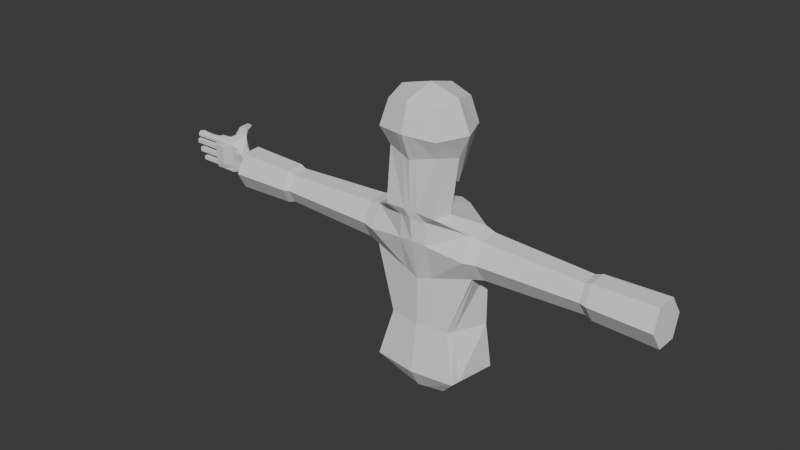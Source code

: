 # Source: KidAttemptFive.blend  (saved by Blender 4.5.90; exported with 4.5.12 LTS)
import bpy
from mathutils import Matrix  # noqa: F401  (used for matrix-valued properties, if any)

bpy.ops.wm.read_factory_settings(use_empty=True)
scene = bpy.context.scene
scene.name = 'Scene'

# ---- collections
col_collection = bpy.data.collections.new('Collection'); scene.collection.children.link(col_collection)

# ---- world
world_world = bpy.data.worlds.new('World'); scene.world = world_world
world_world.use_nodes = True; world_world.node_tree.nodes.clear()
_N = world_world.node_tree.nodes; _L = world_world.node_tree.links
n0 = _N.new('ShaderNodeOutputWorld'); n0.name = 'World Output'; n0.location = (200, 100)
n1 = _N.new('ShaderNodeBackground'); n1.name = 'Background'; n1.location = (-200, 100)
n1.inputs[0].default_value = (0.05088, 0.05088, 0.05088, 1.0)
_L.new(n1.outputs[0], n0.inputs[0])
n0.is_active_output = True
world_world.color = (0.05088, 0.05088, 0.05088)
world_world.sun_shadow_jitter_overblur = 0.0

# ---- meshes
me_cube_002 = bpy.data.meshes.new('Cube.002')
me_cube_002.from_pydata([(1.0, -0.8962, -0.7357), (1.0, -1.0, 1.0), (0.4985, 1.102, -2.443), (1.0, 1.0, 1.0), (0.0, 1.236, -2.539), (0.0, 1.217, 1.214), (1.225, 1.216, -0.002528), (1.225, 0.1168, -0.9892), (1.225, 0.001685, 1.216), (1.225, -1.225, -9.537e-07), (0.0, -1.108, -0.9892), (0.0, -1.223, 1.216), (0.0, 0.03776, 1.543), (0.0, 0.5881, -2.161), (0.0, -1.524, 0.06608), (1.732, 2.98e-08, -9.537e-07), (0.0, 1.543, -0.05664), (1.225, 1.216, -0.002528), (0.0, -1.053, -3.228), (2.039, -0.3053, -3.539), (2.07, 0.6512, -3.494), (0.0, 1.991, -3.51), (0.0, -1.051, -2.925), (1.057, -1.05, -2.969), (0.0, 0.7575, -3.116), (1.208, -0.2704, -3.005), (0.0, -0.9557, -4.151), (2.086, -0.7437, -4.436), (2.148, 1.16, -4.346), (0.0, 1.997, -4.131), (0.0, -0.6033, -5.84), (2.164, -0.2315, -5.284), (2.195, 0.7202, -5.238), (0.0, 2.013, -5.821), (0.0, -0.9564, -9.75), (1.76, -0.7213, -9.75), (2.111, 1.241, -9.719), (0.0, 2.05, -9.731), (0.0, -0.4813, -10.59), (1.023, -0.252, -10.59), (1.227, 0.8881, -10.57), (0.0, 1.282, -10.58), (0.0, -0.6352, -7.791), (1.279, -0.4388, -7.791), (2.018, 0.9868, -7.769), (0.0, 1.525, -7.777), (2.039, -0.3053, -3.539), (2.07, 0.6512, -3.494), (2.086, -0.7437, -4.436), (2.148, 1.16, -4.346), (2.164, -0.2315, -5.284), (2.195, 0.7202, -5.238), (2.523, -0.2242, -3.65), (2.552, 0.5819, -3.611), (2.568, -0.5971, -4.43), (2.625, 1.015, -4.351), (2.64, -0.1638, -5.17), (2.669, 0.6423, -5.131), (6.595, -0.1388, -3.796), (6.618, 0.5084, -3.765), (6.63, -0.4381, -4.422), (6.676, 0.8562, -4.359), (6.689, -0.0903, -5.016), (6.712, 0.5569, -4.985), (6.865, -0.1889, -3.711), (6.891, 0.5515, -3.675), (6.905, -0.5314, -4.427), (6.958, 0.9495, -4.355), (6.972, -0.1334, -5.107), (6.999, 0.607, -5.071), (9.352, -0.2242, -3.65), (9.38, 0.5819, -3.611), (9.396, -0.5971, -4.43), (9.453, 1.015, -4.351), (9.469, -0.1638, -5.17), (9.497, 0.6423, -5.131), (0.0, -0.493, -10.59), (1.023, -0.252, -10.59), (1.227, 0.8881, -10.57), (0.0, 1.282, -10.58), (0.0, -0.493, -10.59), (1.023, -0.252, -10.59), (1.227, 0.8881, -10.57), (0.0, 1.282, -10.58), (0.0, -0.493, -10.59), (1.023, -0.252, -10.59), (1.227, 0.8881, -10.57), (0.0, 1.282, -10.58), (0.2701, 1.159, 1.156), (0.2701, -1.051, -0.9207), (0.1347, 1.2, -2.513), (0.2701, -1.163, 1.158), (0.3308, 0.02801, 1.455), (0.3308, 0.4608, -1.845), (0.3308, -1.443, 0.04823), (0.3308, 1.455, -0.04202), (0.5508, -0.8513, -3.312), (0.5591, 1.763, -3.506), (0.3263, 0.4798, -3.086), (0.2856, -1.051, -2.937), (0.5636, -0.8985, -4.228), (0.5802, 1.904, -4.189), (0.5847, -0.5029, -5.69), (0.593, 1.797, -5.663), (0.4755, -0.8929, -9.75), (0.5702, 1.965, -9.727), (0.2763, -0.4126, -10.59), (0.3313, 1.236, -10.58), (0.3455, -0.5821, -7.791), (0.5452, 1.508, -7.775), (0.2763, -0.4232, -10.59), (0.3313, 1.236, -10.58), (0.2763, -0.4232, -10.59), (0.3313, 1.236, -10.58), (0.2763, -0.4232, -10.59), (0.3313, 1.236, -10.58), (1.041, -0.8181, 1.039), (1.041, -0.7122, -0.7817), (0.0, -0.9941, 1.276), (1.317, -1.002, -9.537e-07), (2.045, -0.1316, -3.531), (1.085, -0.9083, -2.976), (2.17, -0.05871, -5.276), (1.824, -0.3651, -9.744), (1.06, -0.04497, -10.59), (1.413, -0.1799, -7.787), (2.045, -0.1316, -3.531), (2.17, -0.05871, -5.276), (2.529, -0.07788, -3.643), (2.646, -0.01745, -5.163), (6.599, -0.0213, -3.791), (6.693, 0.02721, -5.011), (6.87, -0.05449, -3.704), (6.977, 0.00101, -5.1), (9.357, -0.07788, -3.643), (9.406, -0.3044, -4.416), (9.474, -0.01745, -5.163), (1.06, -0.04497, -10.59), (1.06, -0.04497, -10.59), (1.06, -0.04497, -10.59), (0.0, -0.2521, -10.59), (0.2863, -0.1692, -10.59), (0.2812, -0.9466, 1.212), (1.06, -0.04497, -10.59), (1.227, 0.8881, -10.57), (0.3313, 1.236, -10.58), (0.2863, -0.1692, -10.59)], [(6, 17)], [(95, 88, 3, 6), (119, 116, 1, 9), (142, 118, 11, 91), (88, 5, 12, 92), (99, 22, 18, 96), (90, 2, 7, 93), (89, 94, 14, 10), (94, 91, 11, 14), (117, 119, 9, 0), (2, 6, 15, 7), (6, 3, 8, 15), (90, 95, 6, 2), (121, 23, 19, 120), (98, 25, 20, 97), (93, 7, 25, 98), (117, 0, 23, 121), (89, 10, 22, 99), (28, 20, 47, 49), (96, 18, 26, 100), (97, 20, 28, 101), (122, 32, 51, 127), (109, 44, 36, 105), (108, 42, 34, 104), (100, 26, 30, 102), (101, 28, 32, 103), (125, 43, 35, 123), (124, 39, 77, 137), (104, 34, 38, 106), (105, 36, 40, 107), (123, 35, 39, 124), (122, 31, 43, 125), (102, 30, 42, 108), (103, 32, 44, 109), (49, 47, 53, 55), (51, 49, 55, 57), (27, 31, 50, 48), (32, 28, 49, 51), (120, 19, 46, 126), (19, 27, 48, 46), (52, 54, 60, 58), (129, 57, 63, 131), (48, 50, 56, 54), (126, 46, 52, 128), (127, 51, 57, 129), (46, 48, 54, 52), (60, 62, 68, 66), (61, 59, 65, 67), (57, 55, 61, 63), (55, 53, 59, 61), (54, 56, 62, 60), (128, 52, 58, 130), (69, 67, 73, 75), (64, 66, 72, 70), (130, 58, 64, 132), (131, 63, 69, 133), (58, 60, 66, 64), (63, 61, 67, 69), (135, 72, 74, 136), (134, 70, 72, 135), (67, 65, 71, 73), (66, 68, 74, 72), (132, 64, 70, 134), (133, 69, 75, 136), (111, 78, 82, 113), (106, 38, 76, 110), (107, 40, 78, 111), (112, 80, 84, 114), (137, 77, 81, 138), (110, 76, 80, 112), (141, 139, 85, 114), (113, 82, 86, 115), (138, 81, 85, 139), (83, 113, 115, 87), (140, 141, 114, 84), (77, 110, 112, 81), (81, 112, 114, 85), (41, 107, 111, 79), (39, 106, 110, 77), (79, 111, 113, 83), (33, 103, 109, 45), (31, 102, 108, 43), (37, 105, 107, 41), (35, 104, 106, 39), (29, 101, 103, 33), (27, 100, 102, 31), (43, 108, 104, 35), (45, 109, 105, 37), (21, 97, 101, 29), (19, 96, 100, 27), (0, 89, 99, 23), (13, 93, 98, 24), (24, 98, 97, 21), (4, 16, 95, 90), (9, 1, 91, 94), (0, 9, 94, 89), (4, 90, 93, 13), (23, 99, 96, 19), (3, 88, 92, 8), (116, 142, 91, 1), (16, 5, 88, 95), (8, 92, 142, 116), (87, 115, 141, 140), (82, 138, 139, 86), (139, 141, 146, 143), (78, 137, 138, 82), (68, 133, 136, 74), (65, 132, 134, 71), (71, 134, 135, 73), (73, 135, 136, 75), (62, 131, 133, 68), (59, 130, 132, 65), (53, 128, 130, 59), (50, 127, 129, 56), (47, 126, 128, 53), (56, 129, 131, 62), (20, 120, 126, 47), (32, 122, 125, 44), (36, 123, 124, 40), (40, 124, 137, 78), (44, 125, 123, 36), (31, 122, 127, 50), (7, 117, 121, 25), (25, 121, 120, 20), (7, 15, 119, 117), (92, 12, 118, 142), (15, 8, 116, 119), (145, 144, 143, 146), (86, 139, 143, 144), (115, 86, 144, 145), (141, 115, 145, 146)])
_uv = me_cube_002.uv_layers.new(name='UVMap')
_uv.uv.foreach_set('vector', [0.5, 0.4088, 0.625, 0.4088, 0.625, 0.5, 0.5, 0.5, 0.5, 0.7273, 0.625, 0.7273, 0.625, 0.75, 0.5, 0.75, 0.7162, 0.7273, 0.75, 0.7273, 0.75, 0.75, 0.7162, 0.75, 0.7162, 0.5, 0.75, 0.5, 0.75, 0.625, 0.7162, 0.625, 0.375, 0.8412, 0.375, 0.875, 0.375, 0.875, 0.375, 0.8412, 0.2838, 0.5, 0.375, 0.5, 0.375, 0.625, 0.2838, 0.625, 0.375, 0.8412, 0.5, 0.8412, 0.5, 0.875, 0.375, 0.875, 0.5, 0.8412, 0.625, 0.8412, 0.625, 0.875, 0.5, 0.875, 0.375, 0.7273, 0.5, 0.7273, 0.5, 0.75, 0.375, 0.75, 0.375, 0.5, 0.5, 0.5, 0.5, 0.625, 0.375, 0.625, 0.5, 0.5, 0.625, 0.5, 0.625, 0.625, 0.5, 0.625, 0.375, 0.4088, 0.5, 0.4088, 0.5, 0.5, 0.375, 0.5, 0.375, 0.7273, 0.375, 0.75, 0.375, 0.75, 0.375, 0.7273, 0.2838, 0.625, 0.375, 0.625, 0.375, 0.625, 0.2838, 0.625, 0.2838, 0.625, 0.375, 0.625, 0.375, 0.625, 0.2838, 0.625, 0.375, 0.7273, 0.375, 0.75, 0.375, 0.75, 0.375, 0.7273, 0.375, 0.8412, 0.375, 0.875, 0.375, 0.875, 0.375, 0.8412, 0.375, 0.625, 0.375, 0.625, 0.375, 0.625, 0.375, 0.625, 0.375, 0.8412, 0.375, 0.875, 0.375, 0.875, 0.375, 0.8412, 0.2838, 0.625, 0.375, 0.625, 0.375, 0.625, 0.2838, 0.625, 0.375, 0.7273, 0.375, 0.625, 0.375, 0.625, 0.375, 0.7273, 0.2838, 0.625, 0.375, 0.625, 0.375, 0.625, 0.2838, 0.625, 0.375, 0.8412, 0.375, 0.875, 0.375, 0.8747, 0.375, 0.841, 0.375, 0.8412, 0.375, 0.875, 0.375, 0.875, 0.375, 0.8412, 0.2838, 0.625, 0.375, 0.625, 0.375, 0.625, 0.2838, 0.625, 0.375, 0.7273, 0.375, 0.75, 0.375, 0.75, 0.375, 0.7273, 0.375, 0.739, 0.375, 0.75, 0.375, 0.75, 0.375, 0.739, 0.375, 0.841, 0.375, 0.8747, 0.375, 0.8743, 0.375, 0.8408, 0.2838, 0.625, 0.375, 0.625, 0.375, 0.625, 0.2838, 0.625, 0.375, 0.7273, 0.375, 0.75, 0.375, 0.75, 0.375, 0.7273, 0.375, 0.7273, 0.375, 0.75, 0.375, 0.75, 0.375, 0.7273, 0.375, 0.8412, 0.375, 0.875, 0.375, 0.875, 0.375, 0.8412, 0.2838, 0.625, 0.375, 0.625, 0.375, 0.625, 0.2838, 0.625, 0.375, 0.625, 0.375, 0.625, 0.375, 0.625, 0.375, 0.625, 0.375, 0.625, 0.375, 0.625, 0.375, 0.625, 0.375, 0.625, 0.375, 0.75, 0.375, 0.75, 0.375, 0.75, 0.375, 0.75, 0.375, 0.625, 0.375, 0.625, 0.375, 0.625, 0.375, 0.625, 0.375, 0.7273, 0.375, 0.75, 0.375, 0.75, 0.375, 0.7273, 0.375, 0.75, 0.375, 0.75, 0.375, 0.75, 0.375, 0.75, 0.375, 0.75, 0.375, 0.75, 0.375, 0.75, 0.375, 0.75, 0.375, 0.7273, 0.375, 0.625, 0.375, 0.625, 0.375, 0.7273, 0.375, 0.75, 0.375, 0.75, 0.375, 0.75, 0.375, 0.75, 0.375, 0.7273, 0.375, 0.75, 0.375, 0.75, 0.375, 0.7273, 0.375, 0.7273, 0.375, 0.625, 0.375, 0.625, 0.375, 0.7273, 0.375, 0.75, 0.375, 0.75, 0.375, 0.75, 0.375, 0.75, 0.375, 0.75, 0.375, 0.75, 0.375, 0.75, 0.375, 0.75, 0.375, 0.625, 0.375, 0.625, 0.375, 0.625, 0.375, 0.625, 0.375, 0.625, 0.375, 0.625, 0.375, 0.625, 0.375, 0.625, 0.375, 0.625, 0.375, 0.625, 0.375, 0.625, 0.375, 0.625, 0.375, 0.75, 0.375, 0.75, 0.375, 0.75, 0.375, 0.75, 0.375, 0.7273, 0.375, 0.75, 0.375, 0.75, 0.375, 0.7273, 0.375, 0.625, 0.375, 0.625, 0.375, 0.625, 0.375, 0.625, 0.375, 0.75, 0.375, 0.75, 0.375, 0.75, 0.375, 0.75, 0.375, 0.7273, 0.375, 0.75, 0.375, 0.75, 0.375, 0.7273, 0.375, 0.7273, 0.375, 0.625, 0.375, 0.625, 0.375, 0.7273, 0.375, 0.75, 0.375, 0.75, 0.375, 0.75, 0.375, 0.75, 0.375, 0.625, 0.375, 0.625, 0.375, 0.625, 0.375, 0.625, 0.375, 0.7273, 0.375, 0.75, 0.375, 0.75, 0.375, 0.7273, 0.375, 0.7273, 0.375, 0.75, 0.375, 0.75, 0.375, 0.7273, 0.375, 0.625, 0.375, 0.625, 0.375, 0.625, 0.375, 0.625, 0.375, 0.75, 0.375, 0.75, 0.375, 0.75, 0.375, 0.75, 0.375, 0.7273, 0.375, 0.75, 0.375, 0.75, 0.375, 0.7273, 0.375, 0.7273, 0.375, 0.625, 0.375, 0.625, 0.375, 0.7273, 0.136, 0.3125, 0.375, 0.625, 0.375, 0.625, 0.1334, 0.311, 0.375, 0.8408, 0.375, 0.8743, 0.375, 0.875, 0.375, 0.8412, 0.2838, 0.625, 0.375, 0.625, 0.375, 0.625, 0.136, 0.3125, 0.2851, 0.7528, 0.25, 0.75, 0.25, 0.75, 0.2838, 0.75, 0.125, 0.2391, 0.375, 0.75, 0.375, 0.75, 0.1866, 0.3619, 0.375, 0.8412, 0.375, 0.875, 0.375, 0.875, 0.375, 0.8412, 0.2838, 0.7273, 0.375, 0.7273, 0.375, 0.75, 0.2838, 0.75, 0.1334, 0.311, 0.375, 0.625, 0.375, 0.625, 0.2838, 0.625, 0.1866, 0.3619, 0.375, 0.75, 0.375, 0.75, 0.375, 0.7273, 0.25, 0.625, 0.1334, 0.311, 0.2838, 0.625, 0.25, 0.625, 0.25, 0.7273, 0.2838, 0.7273, 0.2838, 0.75, 0.25, 0.75, 0.375, 0.75, 0.375, 0.8412, 0.375, 0.8412, 0.375, 0.75, 0.375, 0.75, 0.2851, 0.7528, 0.2838, 0.75, 0.375, 0.75, 0.25, 0.625, 0.2838, 0.625, 0.136, 0.3125, 0.25, 0.625, 0.375, 0.75, 0.375, 0.8408, 0.375, 0.8412, 0.375, 0.75, 0.25, 0.625, 0.136, 0.3125, 0.1334, 0.311, 0.25, 0.625, 0.25, 0.625, 0.2838, 0.625, 0.2838, 0.625, 0.25, 0.625, 0.375, 0.75, 0.375, 0.8412, 0.375, 0.8412, 0.375, 0.75, 0.25, 0.625, 0.2838, 0.625, 0.2838, 0.625, 0.25, 0.625, 0.375, 0.75, 0.375, 0.841, 0.375, 0.8408, 0.375, 0.75, 0.25, 0.625, 0.2838, 0.625, 0.2838, 0.625, 0.25, 0.625, 0.375, 0.75, 0.375, 0.8412, 0.375, 0.8412, 0.375, 0.75, 0.375, 0.75, 0.375, 0.8412, 0.375, 0.841, 0.375, 0.75, 0.25, 0.625, 0.2838, 0.625, 0.2838, 0.625, 0.25, 0.625, 0.25, 0.625, 0.2838, 0.625, 0.2838, 0.625, 0.25, 0.625, 0.375, 0.75, 0.375, 0.8412, 0.375, 0.8412, 0.375, 0.75, 0.375, 0.75, 0.375, 0.8412, 0.375, 0.8412, 0.375, 0.75, 0.25, 0.625, 0.2838, 0.625, 0.2838, 0.625, 0.25, 0.625, 0.25, 0.625, 0.2838, 0.625, 0.2838, 0.625, 0.25, 0.625, 0.375, 0.375, 0.5, 0.375, 0.5, 0.4088, 0.375, 0.4088, 0.5, 0.75, 0.625, 0.75, 0.625, 0.8412, 0.5, 0.8412, 0.375, 0.75, 0.5, 0.75, 0.5, 0.8412, 0.375, 0.8412, 0.25, 0.5, 0.2838, 0.5, 0.2838, 0.625, 0.25, 0.625, 0.375, 0.75, 0.375, 0.8412, 0.375, 0.8412, 0.375, 0.75, 0.625, 0.5, 0.7162, 0.5, 0.7162, 0.625, 0.625, 0.625, 0.625, 0.7273, 0.7162, 0.7273, 0.7162, 0.75, 0.625, 0.75, 0.5, 0.375, 0.625, 0.375, 0.625, 0.4088, 0.5, 0.4088, 0.625, 0.625, 0.7162, 0.625, 0.7162, 0.7273, 0.625, 0.7273, 0.25, 0.625, 0.2838, 0.625, 0.2838, 0.7273, 0.25, 0.7273, 0.375, 0.625, 0.1866, 0.3619, 0.375, 0.7273, 0.375, 0.625, 0.375, 0.7273, 0.2838, 0.7273, 0.2838, 0.7273, 0.375, 0.7273, 0.375, 0.625, 0.125, 0.2391, 0.1866, 0.3619, 0.375, 0.625, 0.375, 0.75, 0.375, 0.7273, 0.375, 0.7273, 0.375, 0.75, 0.375, 0.625, 0.375, 0.7273, 0.375, 0.7273, 0.375, 0.625, 0.375, 0.625, 0.375, 0.7273, 0.375, 0.7273, 0.375, 0.625, 0.375, 0.625, 0.375, 0.7273, 0.375, 0.7273, 0.375, 0.625, 0.375, 0.75, 0.375, 0.7273, 0.375, 0.7273, 0.375, 0.75, 0.375, 0.625, 0.375, 0.7273, 0.375, 0.7273, 0.375, 0.625, 0.375, 0.625, 0.375, 0.7273, 0.375, 0.7273, 0.375, 0.625, 0.375, 0.75, 0.375, 0.7273, 0.375, 0.7273, 0.375, 0.75, 0.375, 0.625, 0.375, 0.7273, 0.375, 0.7273, 0.375, 0.625, 0.375, 0.75, 0.375, 0.7273, 0.375, 0.7273, 0.375, 0.75, 0.375, 0.625, 0.375, 0.7273, 0.375, 0.7273, 0.375, 0.625, 0.375, 0.625, 0.375, 0.7273, 0.375, 0.7273, 0.375, 0.625, 0.375, 0.625, 0.375, 0.7273, 0.375, 0.7273, 0.375, 0.625, 0.375, 0.625, 0.375, 0.7273, 0.125, 0.2391, 0.375, 0.625, 0.375, 0.625, 0.375, 0.7273, 0.375, 0.7273, 0.375, 0.625, 0.375, 0.75, 0.375, 0.7273, 0.375, 0.7273, 0.375, 0.75, 0.375, 0.625, 0.375, 0.7273, 0.375, 0.7273, 0.375, 0.625, 0.375, 0.625, 0.375, 0.7273, 0.375, 0.7273, 0.375, 0.625, 0.375, 0.625, 0.5, 0.625, 0.5, 0.7273, 0.375, 0.7273, 0.7162, 0.625, 0.75, 0.625, 0.75, 0.7273, 0.7162, 0.7273, 0.5, 0.625, 0.625, 0.625, 0.625, 0.7273, 0.5, 0.7273, 0.2838, 0.625, 0.375, 0.625, 0.375, 0.7273, 0.2838, 0.7273, 0.375, 0.625, 0.375, 0.7273, 0.375, 0.7273, 0.375, 0.625, 0.2838, 0.625, 0.375, 0.625, 0.375, 0.625, 0.2838, 0.625, 0.2838, 0.7273, 0.2838, 0.625, 0.2838, 0.625, 0.2838, 0.7273])
me_cube_002.update()
me_cube_003 = bpy.data.meshes.new('Cube.003')
me_cube_003.from_pydata([(-0.1677, -0.2627, -0.5554), (-0.1703, -0.3241, 0.005298), (-0.1704, 0.2298, 0.02292), (0.03253, -0.2308, -0.5453), (0.03499, -0.2829, 0.0157), (0.03252, 0.1374, -0.5457), (0.03499, 0.1899, 0.02814), (-0.1714, -0.04718, -0.4806), (-0.2049, -0.1949, -0.574), (-0.1703, -0.1857, 0.04138), (-0.1703, -0.04718, 0.04044), (-0.1703, 0.09129, 0.04138), (0.06959, -0.1949, -0.5767), (0.03613, -0.04718, -0.4821), (0.06902, 0.09996, -0.5751), (0.03499, 0.1206, 0.03728), (0.03499, -0.005978, 0.04052), (0.03499, -0.1445, 0.04088), (-0.1703, -0.3241, -0.35), (-0.1703, -0.3241, -0.1503), (0.03499, 0.1899, -0.151), (0.03499, 0.1899, -0.3509), (0.03499, -0.2829, -0.151), (0.03499, -0.2829, -0.3508), (0.07117, 0.09129, -0.1521), (0.03499, 0.09129, -0.3508), (0.07117, -0.04718, -0.1556), (0.03499, -0.04718, -0.3476), (0.07117, -0.1857, -0.1521), (0.03499, -0.1857, -0.3508), (-0.1883, -0.1857, -0.1506), (-0.1883, -0.1857, -0.3495), (-0.1703, -0.04718, -0.1541), (-0.1703, -0.04718, -0.3461), (0.004853, -0.206, 0.05462), (-0.1401, -0.206, 0.0548), (-0.1401, -0.2886, 0.02912), (0.004853, -0.264, 0.03652), (0.004853, 0.1812, 0.04805), (-0.1401, 0.2094, 0.04446), (-0.1401, 0.1116, 0.05748), (0.004853, 0.1323, 0.05457), (0.004853, 0.07096, 0.05992), (-0.1401, 0.07096, 0.06007), (-0.1401, -0.02685, 0.0596), (0.004853, 0.002255, 0.05964), (0.004853, -0.06751, 0.05952), (-0.1401, -0.06751, 0.0596), (-0.1401, -0.1653, 0.06007), (0.004853, -0.1362, 0.05981), (-0.1401, -0.206, 0.3518), (0.004853, -0.206, 0.3777), (-0.1401, -0.2886, 0.3483), (0.004853, -0.264, 0.3771), (-0.1401, 0.2094, 0.4408), (0.004853, 0.1812, 0.477), (-0.1401, 0.1116, 0.4426), (0.004853, 0.1323, 0.4773), (-0.1401, 0.07096, 0.4726), (0.004853, 0.07096, 0.5101), (-0.1401, -0.02685, 0.4726), (0.004853, 0.002255, 0.5101), (-0.1401, -0.06751, 0.4273), (0.004853, -0.06751, 0.4602), (-0.1401, -0.1653, 0.4273), (0.004853, -0.1362, 0.4602), (-0.1143, 0.1116, 0.359), (-0.1143, 0.2094, 0.354), (0.004853, 0.1323, 0.2274), (0.004853, 0.1323, 0.358), (0.004853, 0.1812, 0.2225), (0.004853, 0.1812, 0.3555), (-0.1143, 0.07096, 0.3825), (0.004853, 0.07096, 0.3825), (0.004853, 0.07096, 0.2428), (-0.1143, -0.02685, 0.3825), (0.004853, 0.002255, 0.2428), (0.004853, 0.002255, 0.3825), (-0.1143, -0.06751, 0.3482), (0.004853, -0.06751, 0.3482), (0.004853, -0.06751, 0.2257), (-0.1143, -0.1605, 0.2257), (-0.1143, -0.1653, 0.3482), (0.004853, -0.1362, 0.2257), (0.004853, -0.1362, 0.3482), (-0.1143, -0.2838, 0.1746), (-0.1143, -0.2886, 0.2798), (-0.1143, -0.206, 0.2897), (0.004853, -0.264, 0.1795), (0.004853, -0.264, 0.2827), (0.004853, -0.206, 0.1933), (0.004853, -0.206, 0.2897), (-0.06764, 0.1666, -0.5594), (-0.06764, 0.2298, 0.02294), (-0.06764, -0.261, -0.5594), (-0.06764, -0.3241, 0.005065), (-0.06764, 0.09129, 0.04123), (-0.06764, -0.04718, 0.04034), (-0.06764, -0.1857, 0.04123), (-0.06764, 0.103, -0.5775), (-0.06764, -0.198, -0.579), (-0.06764, -0.3241, -0.3505), (-0.06764, -0.3241, -0.1508), (-0.06835, 0.2299, -0.3518), (-0.06936, 0.23, -0.154), (-0.06764, -0.206, 0.05469), (-0.06764, -0.2886, 0.02895), (-0.06764, 0.2094, 0.04432), (-0.06764, 0.1116, 0.05737), (-0.06764, 0.07096, 0.05997), (-0.06764, -0.02685, 0.05955), (-0.06764, -0.06751, 0.05955), (-0.06764, -0.1653, 0.05997), (-0.06764, -0.206, 0.386), (-0.06764, -0.2886, 0.386), (-0.06764, 0.2094, 0.4885), (-0.06764, 0.1116, 0.4885), (-0.06764, 0.07096, 0.5221), (-0.06764, -0.02685, 0.5221), (-0.06764, -0.06751, 0.4708), (-0.06764, -0.1653, 0.4708), (-0.06764, 0.2094, 0.2196), (-0.06764, 0.2094, 0.354), (-0.06764, 0.1116, 0.2296), (-0.06764, 0.1116, 0.359), (-0.06764, -0.02685, 0.2428), (-0.06764, -0.02685, 0.3825), (-0.06764, 0.07096, 0.2428), (-0.06764, 0.07096, 0.3825), (-0.06764, -0.1653, 0.2257), (-0.06764, -0.1653, 0.3482), (-0.06764, -0.06751, 0.2257), (-0.06764, -0.06751, 0.3482), (-0.06764, -0.206, 0.1933), (-0.06764, -0.206, 0.2897), (-0.06764, -0.2886, 0.1736), (-0.06764, -0.2886, 0.2798), (-0.1143, 0.1165, 0.2291), (-0.1143, 0.2046, 0.2201), (-0.1143, 0.06613, 0.2428), (-0.1143, -0.02201, 0.2428), (-0.1143, -0.07234, 0.2257), (-0.1143, -0.299, 0.1746), (-0.1143, -0.2108, 0.1924), (-0.2043, 0.09996, -0.5724), (-0.1677, 0.1684, -0.5554), (-0.1888, 0.09135, -0.3503), (-0.1649, 0.2461, -0.1841), (-0.1931, 0.09192, -0.1596), (-0.3205, 0.2656, -0.4395), (-0.3299, 0.2413, -0.3334), (-0.3186, 0.262, -0.2023), (-0.3299, 0.2032, -0.2342), (-0.2672, 0.3091, -0.3131), (-0.326, 0.3199, -0.4302), (-0.2672, 0.3197, -0.4232), (-0.2672, 0.2711, -0.2133), (-0.5598, 0.3029, -0.2226), (-0.5453, 0.3305, -0.3174), (-0.5536, 0.2802, -0.1506), (-0.5672, 0.3261, -0.1274), (-0.5665, 0.3672, -0.2869), (-0.5066, 0.3727, -0.3073), (-0.5087, 0.3347, -0.1409), (-0.5122, 0.3554, -0.2052), (-0.7205, 0.33, -0.2096), (-0.7077, 0.3454, -0.2682), (-0.7349, 0.322, -0.1638), (-0.7361, 0.3494, -0.1491), (-0.7194, 0.3606, -0.1909), (-0.7135, 0.3656, -0.2547), (-0.6844, 0.3708, -0.2616), (-0.707, 0.3545, -0.1566), (-0.6936, 0.3621, -0.1986), (-0.06918, -0.2473, 0.3901), (-0.06915, 0.1605, 0.4959), (-0.07014, 0.02206, 0.5286), (-0.06975, -0.1164, 0.4775), (-0.2448, -0.04718, -0.7221), (-0.1929, -0.1724, -0.733), (0.05761, -0.1724, -0.7359), (0.1095, -0.04718, -0.7264), (0.05761, 0.07807, -0.7359), (-0.06764, -0.04718, -0.7226), (-0.06764, -0.2243, -0.7384), (-0.06764, 0.13, -0.7384), (-0.1929, 0.07807, -0.733)], [], [(148, 11, 2, 147), (104, 93, 6, 20), (28, 17, 4, 22), (102, 95, 1, 19), (100, 12, 3, 94), (119, 62, 64, 120, 177), (117, 58, 60, 118, 176), (115, 54, 56, 116, 175), (113, 50, 52, 114, 174), (92, 5, 14, 99), (12, 100, 184, 180), (144, 99, 185, 186), (20, 6, 15, 24), (24, 15, 16, 26), (26, 16, 17, 28), (19, 1, 9, 30), (30, 9, 10, 32), (32, 10, 11, 148), (7, 33, 146, 144), (33, 32, 148, 146), (8, 31, 33, 7), (31, 30, 32, 33), (0, 18, 31, 8), (18, 19, 30, 31), (13, 27, 29, 12), (27, 26, 28, 29), (14, 25, 27, 13), (25, 24, 26, 27), (5, 21, 25, 14), (21, 20, 24, 25), (94, 101, 18, 0), (101, 102, 19, 18), (12, 29, 23, 3), (29, 28, 22, 23), (92, 103, 21, 5), (103, 104, 20, 21), (132, 78, 62, 119), (98, 105, 34, 17), (1, 36, 35, 9), (95, 106, 36, 1), (17, 34, 37, 4), (67, 66, 56, 54), (93, 107, 38, 6), (11, 40, 39, 2), (96, 108, 40, 11), (6, 38, 41, 15), (128, 72, 58, 117), (96, 109, 42, 15), (10, 44, 43, 11), (97, 110, 44, 10), (15, 42, 45, 16), (87, 86, 52, 50), (97, 111, 46, 16), (9, 48, 47, 10), (98, 112, 48, 9), (16, 46, 49, 17), (136, 89, 53, 114), (72, 75, 60, 58), (124, 69, 57, 116), (78, 82, 64, 62), (89, 91, 51, 53), (126, 77, 61, 118), (69, 71, 55, 57), (130, 84, 65, 120), (77, 73, 59, 61), (84, 79, 63, 65), (134, 87, 50, 113), (122, 67, 54, 115), (107, 39, 138, 121), (121, 138, 67, 122), (41, 38, 70, 68), (68, 70, 71, 69), (108, 41, 68, 123), (123, 68, 69, 124), (39, 40, 137, 138), (138, 137, 66, 67), (45, 42, 74, 76), (76, 74, 73, 77), (110, 45, 76, 125), (125, 76, 77, 126), (43, 44, 140, 139), (139, 140, 75, 72), (109, 43, 139, 127), (127, 139, 72, 128), (49, 46, 80, 83), (83, 80, 79, 84), (112, 49, 83, 129), (129, 83, 84, 130), (47, 48, 81, 141), (141, 81, 82, 78), (111, 47, 141, 131), (131, 141, 78, 132), (105, 35, 143, 133), (133, 143, 87, 134), (37, 34, 90, 88), (88, 90, 91, 89), (106, 37, 88, 135), (135, 88, 89, 136), (35, 36, 85, 143), (143, 85, 86, 87), (85, 135, 136, 86), (36, 106, 135, 85), (90, 133, 134, 91), (34, 105, 133, 90), (80, 131, 132, 79), (46, 111, 131, 80), (81, 129, 130, 82), (48, 112, 129, 81), (74, 127, 128, 73), (42, 109, 127, 74), (140, 125, 126, 75), (44, 110, 125, 140), (137, 123, 124, 66), (40, 108, 123, 137), (70, 121, 122, 71), (38, 107, 121, 70), (71, 122, 115, 55), (91, 134, 113, 51), (82, 130, 120, 64), (75, 126, 118, 60), (66, 124, 116, 56), (86, 136, 114, 52), (17, 49, 112, 98), (10, 47, 111, 97), (16, 45, 110, 97), (11, 43, 109, 96), (73, 128, 117, 59), (15, 41, 108, 96), (2, 39, 107, 93), (4, 37, 106, 95), (9, 35, 105, 98), (79, 132, 119, 63), (23, 22, 102, 101), (3, 23, 101, 94), (100, 8, 179, 184), (13, 12, 180, 181), (145, 92, 99, 144), (51, 113, 174, 114, 53), (55, 115, 175, 116, 57), (59, 117, 176, 118, 61), (63, 119, 177, 120, 65), (8, 100, 94, 0), (22, 4, 95, 102), (147, 2, 93, 104), (85, 143, 142), (148, 147, 151, 152), (147, 104, 156, 151), (103, 92, 155, 153), (145, 144, 149, 154), (146, 148, 152, 150), (144, 146, 150, 149), (92, 145, 154, 155), (104, 103, 153, 156), (150, 152, 159, 157), (153, 155, 162, 164), (155, 154, 161, 162), (154, 149, 158, 161), (159, 160, 168, 167), (162, 161, 170, 171), (160, 163, 172, 168), (164, 162, 171, 173), (151, 156, 163, 160), (152, 151, 160, 159), (156, 153, 164, 163), (149, 150, 157, 158), (166, 165, 169, 170), (165, 167, 168, 169), (169, 168, 172, 173), (170, 169, 173, 171), (158, 157, 165, 166), (163, 164, 173, 172), (161, 158, 166, 170), (157, 159, 167, 165), (185, 182, 181, 183), (183, 181, 180, 184), (178, 183, 184, 179), (186, 185, 183, 178), (14, 13, 181, 182), (99, 14, 182, 185), (7, 144, 186, 178), (8, 7, 178, 179)])
_uv = me_cube_003.uv_layers.new(name='UVMap')
_uv.uv.foreach_set('vector', [0.5417, 0.1875, 0.625, 0.1875, 0.625, 0.25, 0.5417, 0.25, 0.5417, 0.375, 0.625, 0.375, 0.625, 0.518, 0.5417, 0.518, 0.5417, 0.6875, 0.625, 0.6689, 0.625, 0.7314, 0.5417, 0.7314, 0.5417, 0.875, 0.625, 0.875, 0.625, 1.0, 0.5417, 1.0, 0.25, 0.6875, 0.375, 0.6875, 0.375, 0.7314, 0.25, 0.75, 0.75, 0.625, 0.875, 0.625, 0.875, 0.6875, 0.75, 0.6875, 0.75, 0.6562, 0.75, 0.5625, 0.875, 0.5625, 0.875, 0.625, 0.75, 0.625, 0.75, 0.5938, 0.75, 0.5, 0.875, 0.5, 0.875, 0.5625, 0.75, 0.5625, 0.75, 0.5312, 0.75, 0.6875, 0.875, 0.6875, 0.875, 0.75, 0.75, 0.75, 0.75, 0.7188, 0.25, 0.5, 0.375, 0.518, 0.375, 0.5625, 0.25, 0.5625, 0.375, 0.6875, 0.25, 0.6875, 0.25, 0.6875, 0.375, 0.6875, 0.125, 0.5625, 0.25, 0.5625, 0.25, 0.5625, 0.125, 0.5625, 0.5417, 0.518, 0.625, 0.518, 0.625, 0.5493, 0.5417, 0.5625, 0.5417, 0.5625, 0.625, 0.5493, 0.625, 0.6064, 0.5417, 0.625, 0.5417, 0.625, 0.625, 0.6064, 0.625, 0.6689, 0.5417, 0.6875, 0.5417, 0.0, 0.625, 0.0, 0.625, 0.0625, 0.5417, 0.0625, 0.5417, 0.0625, 0.625, 0.0625, 0.625, 0.125, 0.5417, 0.125, 0.5417, 0.125, 0.625, 0.125, 0.625, 0.1875, 0.5417, 0.1875, 0.375, 0.125, 0.4583, 0.125, 0.4583, 0.1875, 0.375, 0.1875, 0.4583, 0.125, 0.5417, 0.125, 0.5417, 0.1875, 0.4583, 0.1875, 0.375, 0.0625, 0.4583, 0.0625, 0.4583, 0.125, 0.375, 0.125, 0.4583, 0.0625, 0.5417, 0.0625, 0.5417, 0.125, 0.4583, 0.125, 0.375, 0.0, 0.4583, 0.0, 0.4583, 0.0625, 0.375, 0.0625, 0.4583, 0.0, 0.5417, 0.0, 0.5417, 0.0625, 0.4583, 0.0625, 0.375, 0.625, 0.4583, 0.625, 0.4583, 0.6875, 0.375, 0.6875, 0.4583, 0.625, 0.5417, 0.625, 0.5417, 0.6875, 0.4583, 0.6875, 0.375, 0.5625, 0.4583, 0.5625, 0.4583, 0.625, 0.375, 0.625, 0.4583, 0.5625, 0.5417, 0.5625, 0.5417, 0.625, 0.4583, 0.625, 0.375, 0.518, 0.4583, 0.518, 0.4583, 0.5625, 0.375, 0.5625, 0.4583, 0.518, 0.5417, 0.518, 0.5417, 0.5625, 0.4583, 0.5625, 0.375, 0.875, 0.4583, 0.875, 0.4583, 1.0, 0.375, 1.0, 0.4583, 0.875, 0.5417, 0.875, 0.5417, 1.0, 0.4583, 1.0, 0.375, 0.6875, 0.4583, 0.6875, 0.4583, 0.7314, 0.375, 0.7314, 0.4583, 0.6875, 0.5417, 0.6875, 0.5417, 0.7314, 0.4583, 0.7314, 0.375, 0.375, 0.4583, 0.375, 0.4583, 0.518, 0.375, 0.518, 0.4583, 0.375, 0.5417, 0.375, 0.5417, 0.518, 0.4583, 0.518, 0.75, 0.625, 0.875, 0.625, 0.875, 0.625, 0.75, 0.625, 0.75, 0.6875, 0.75, 0.6875, 0.625, 0.6875, 0.625, 0.6689, 0.875, 0.75, 0.875, 0.75, 0.875, 0.6875, 0.875, 0.6875, 0.75, 0.75, 0.75, 0.75, 0.875, 0.75, 0.875, 0.75, 0.625, 0.6689, 0.625, 0.6875, 0.625, 0.7314, 0.625, 0.7314, 0.875, 0.5, 0.875, 0.5625, 0.875, 0.5625, 0.875, 0.5, 0.75, 0.5, 0.75, 0.5, 0.625, 0.518, 0.625, 0.518, 0.875, 0.5625, 0.875, 0.5625, 0.875, 0.5, 0.875, 0.5, 0.75, 0.5625, 0.75, 0.5625, 0.875, 0.5625, 0.875, 0.5625, 0.625, 0.518, 0.625, 0.518, 0.625, 0.5493, 0.625, 0.5493, 0.75, 0.5625, 0.875, 0.5625, 0.875, 0.5625, 0.75, 0.5625, 0.75, 0.5625, 0.75, 0.5625, 0.625, 0.5625, 0.625, 0.5493, 0.875, 0.625, 0.875, 0.625, 0.875, 0.5625, 0.875, 0.5625, 0.75, 0.625, 0.75, 0.625, 0.875, 0.625, 0.875, 0.625, 0.625, 0.5493, 0.625, 0.5625, 0.625, 0.6064, 0.625, 0.6064, 0.875, 0.6875, 0.875, 0.75, 0.875, 0.75, 0.875, 0.6875, 0.75, 0.625, 0.75, 0.625, 0.625, 0.625, 0.625, 0.6064, 0.875, 0.6875, 0.875, 0.6875, 0.875, 0.625, 0.875, 0.625, 0.75, 0.6875, 0.75, 0.6875, 0.875, 0.6875, 0.875, 0.6875, 0.625, 0.6064, 0.625, 0.625, 0.625, 0.6689, 0.625, 0.6689, 0.75, 0.75, 0.625, 0.7314, 0.625, 0.7314, 0.75, 0.75, 0.875, 0.5625, 0.875, 0.625, 0.875, 0.625, 0.875, 0.5625, 0.75, 0.5625, 0.625, 0.5493, 0.625, 0.5493, 0.75, 0.5625, 0.875, 0.625, 0.875, 0.6875, 0.875, 0.6875, 0.875, 0.625, 0.625, 0.7314, 0.625, 0.6875, 0.625, 0.6875, 0.625, 0.7314, 0.75, 0.625, 0.625, 0.6064, 0.625, 0.6064, 0.75, 0.625, 0.625, 0.5493, 0.625, 0.518, 0.625, 0.518, 0.625, 0.5493, 0.75, 0.6875, 0.625, 0.6689, 0.625, 0.6689, 0.75, 0.6875, 0.625, 0.6064, 0.625, 0.5625, 0.625, 0.5625, 0.625, 0.6064, 0.625, 0.6689, 0.625, 0.625, 0.625, 0.625, 0.625, 0.6689, 0.75, 0.6875, 0.875, 0.6875, 0.875, 0.6875, 0.75, 0.6875, 0.75, 0.5, 0.875, 0.5, 0.875, 0.5, 0.75, 0.5, 0.75, 0.5, 0.875, 0.5, 0.875, 0.5, 0.75, 0.5, 0.75, 0.5, 0.875, 0.5, 0.875, 0.5, 0.75, 0.5, 0.625, 0.5493, 0.625, 0.518, 0.625, 0.518, 0.625, 0.5493, 0.625, 0.5493, 0.625, 0.518, 0.625, 0.518, 0.625, 0.5493, 0.75, 0.5625, 0.625, 0.5493, 0.625, 0.5493, 0.75, 0.5625, 0.75, 0.5625, 0.625, 0.5493, 0.625, 0.5493, 0.75, 0.5625, 0.875, 0.5, 0.875, 0.5625, 0.875, 0.5625, 0.875, 0.5, 0.875, 0.5, 0.875, 0.5625, 0.875, 0.5625, 0.875, 0.5, 0.625, 0.6064, 0.625, 0.5625, 0.625, 0.5625, 0.625, 0.6064, 0.625, 0.6064, 0.625, 0.5625, 0.625, 0.5625, 0.625, 0.6064, 0.75, 0.625, 0.625, 0.6064, 0.625, 0.6064, 0.75, 0.625, 0.75, 0.625, 0.625, 0.6064, 0.625, 0.6064, 0.75, 0.625, 0.875, 0.5625, 0.875, 0.625, 0.875, 0.625, 0.875, 0.5625, 0.875, 0.5625, 0.875, 0.625, 0.875, 0.625, 0.875, 0.5625, 0.75, 0.5625, 0.875, 0.5625, 0.875, 0.5625, 0.75, 0.5625, 0.75, 0.5625, 0.875, 0.5625, 0.875, 0.5625, 0.75, 0.5625, 0.625, 0.6689, 0.625, 0.625, 0.625, 0.625, 0.625, 0.6689, 0.625, 0.6689, 0.625, 0.625, 0.625, 0.625, 0.625, 0.6689, 0.75, 0.6875, 0.625, 0.6689, 0.625, 0.6689, 0.75, 0.6875, 0.75, 0.6875, 0.625, 0.6689, 0.625, 0.6689, 0.75, 0.6875, 0.875, 0.625, 0.875, 0.6875, 0.875, 0.6875, 0.875, 0.625, 0.875, 0.625, 0.875, 0.6875, 0.875, 0.6875, 0.875, 0.625, 0.75, 0.625, 0.875, 0.625, 0.875, 0.625, 0.75, 0.625, 0.75, 0.625, 0.875, 0.625, 0.875, 0.625, 0.75, 0.625, 0.75, 0.6875, 0.875, 0.6875, 0.875, 0.6875, 0.75, 0.6875, 0.75, 0.6875, 0.875, 0.6875, 0.875, 0.6875, 0.75, 0.6875, 0.625, 0.7314, 0.625, 0.6875, 0.625, 0.6875, 0.625, 0.7314, 0.625, 0.7314, 0.625, 0.6875, 0.625, 0.6875, 0.625, 0.7314, 0.75, 0.75, 0.625, 0.7314, 0.625, 0.7314, 0.75, 0.75, 0.75, 0.75, 0.625, 0.7314, 0.625, 0.7314, 0.75, 0.75, 0.875, 0.6875, 0.875, 0.75, 0.875, 0.75, 0.875, 0.6875, 0.875, 0.6875, 0.875, 0.75, 0.875, 0.75, 0.875, 0.6875, 0.875, 0.75, 0.75, 0.75, 0.75, 0.75, 0.875, 0.75, 0.875, 0.75, 0.75, 0.75, 0.75, 0.75, 0.875, 0.75, 0.625, 0.6875, 0.75, 0.6875, 0.75, 0.6875, 0.625, 0.6875, 0.625, 0.6875, 0.75, 0.6875, 0.75, 0.6875, 0.625, 0.6875, 0.625, 0.625, 0.75, 0.625, 0.75, 0.625, 0.625, 0.625, 0.625, 0.625, 0.75, 0.625, 0.75, 0.625, 0.625, 0.625, 0.875, 0.6875, 0.75, 0.6875, 0.75, 0.6875, 0.875, 0.6875, 0.875, 0.6875, 0.75, 0.6875, 0.75, 0.6875, 0.875, 0.6875, 0.625, 0.5625, 0.75, 0.5625, 0.75, 0.5625, 0.625, 0.5625, 0.625, 0.5625, 0.75, 0.5625, 0.75, 0.5625, 0.625, 0.5625, 0.875, 0.625, 0.75, 0.625, 0.75, 0.625, 0.875, 0.625, 0.875, 0.625, 0.75, 0.625, 0.75, 0.625, 0.875, 0.625, 0.875, 0.5625, 0.75, 0.5625, 0.75, 0.5625, 0.875, 0.5625, 0.875, 0.5625, 0.75, 0.5625, 0.75, 0.5625, 0.875, 0.5625, 0.625, 0.518, 0.75, 0.5, 0.75, 0.5, 0.625, 0.518, 0.625, 0.518, 0.75, 0.5, 0.75, 0.5, 0.625, 0.518, 0.625, 0.518, 0.75, 0.5, 0.75, 0.5, 0.625, 0.518, 0.625, 0.6875, 0.75, 0.6875, 0.75, 0.6875, 0.625, 0.6875, 0.875, 0.6875, 0.75, 0.6875, 0.75, 0.6875, 0.875, 0.6875, 0.875, 0.625, 0.75, 0.625, 0.75, 0.625, 0.875, 0.625, 0.875, 0.5625, 0.75, 0.5625, 0.75, 0.5625, 0.875, 0.5625, 0.875, 0.75, 0.75, 0.75, 0.75, 0.75, 0.875, 0.75, 0.625, 0.6689, 0.625, 0.6689, 0.75, 0.6875, 0.75, 0.6875, 0.875, 0.625, 0.875, 0.625, 0.75, 0.625, 0.75, 0.625, 0.625, 0.6064, 0.625, 0.6064, 0.75, 0.625, 0.75, 0.625, 0.875, 0.5625, 0.875, 0.5625, 0.75, 0.5625, 0.75, 0.5625, 0.625, 0.5625, 0.75, 0.5625, 0.75, 0.5625, 0.625, 0.5625, 0.625, 0.5493, 0.625, 0.5493, 0.75, 0.5625, 0.75, 0.5625, 0.875, 0.5, 0.875, 0.5, 0.75, 0.5, 0.75, 0.5, 0.625, 0.7314, 0.625, 0.7314, 0.75, 0.75, 0.75, 0.75, 0.875, 0.6875, 0.875, 0.6875, 0.75, 0.6875, 0.75, 0.6875, 0.625, 0.625, 0.75, 0.625, 0.75, 0.625, 0.625, 0.625, 0.4583, 0.7314, 0.5417, 0.7314, 0.5417, 0.875, 0.4583, 0.875, 0.375, 0.7314, 0.4583, 0.7314, 0.4583, 0.875, 0.375, 0.875, 0.25, 0.6875, 0.125, 0.6875, 0.125, 0.6875, 0.25, 0.6875, 0.375, 0.625, 0.375, 0.6875, 0.375, 0.6875, 0.375, 0.625, 0.125, 0.5, 0.25, 0.5, 0.25, 0.5625, 0.125, 0.5625, 0.625, 0.6875, 0.75, 0.6875, 0.75, 0.7188, 0.75, 0.75, 0.625, 0.7314, 0.625, 0.518, 0.75, 0.5, 0.75, 0.5312, 0.75, 0.5625, 0.625, 0.5493, 0.625, 0.5625, 0.75, 0.5625, 0.75, 0.5938, 0.75, 0.625, 0.625, 0.6064, 0.625, 0.625, 0.75, 0.625, 0.75, 0.6562, 0.75, 0.6875, 0.625, 0.6689, 0.125, 0.6875, 0.25, 0.6875, 0.25, 0.75, 0.125, 0.75, 0.5417, 0.7314, 0.625, 0.7314, 0.625, 0.875, 0.5417, 0.875, 0.5417, 0.25, 0.625, 0.25, 0.625, 0.375, 0.5417, 0.375, 0.875, 0.75, 0.875, 0.6875, 0.875, 0.75, 0.5417, 0.1875, 0.5417, 0.25, 0.5417, 0.25, 0.5417, 0.1875, 0.5417, 0.25, 0.5417, 0.375, 0.5417, 0.375, 0.5417, 0.25, 0.4583, 0.375, 0.375, 0.375, 0.375, 0.375, 0.4583, 0.375, 0.125, 0.5, 0.125, 0.5625, 0.125, 0.5625, 0.125, 0.5, 0.4583, 0.1875, 0.5417, 0.1875, 0.5417, 0.1875, 0.4583, 0.1875, 0.375, 0.1875, 0.4583, 0.1875, 0.4583, 0.1875, 0.375, 0.1875, 0.25, 0.5, 0.125, 0.5, 0.125, 0.5, 0.25, 0.5, 0.5417, 0.375, 0.4583, 0.375, 0.4583, 0.375, 0.5417, 0.375, 0.4583, 0.1875, 0.5417, 0.1875, 0.5417, 0.1875, 0.4583, 0.1875, 0.4583, 0.375, 0.375, 0.375, 0.375, 0.375, 0.4583, 0.375, 0.25, 0.5, 0.125, 0.5, 0.125, 0.5, 0.25, 0.5, 0.125, 0.5, 0.125, 0.5625, 0.125, 0.5625, 0.125, 0.5, 0.5417, 0.1875, 0.5417, 0.25, 0.5417, 0.25, 0.5417, 0.1875, 0.25, 0.5, 0.125, 0.5, 0.125, 0.5, 0.25, 0.5, 0.5417, 0.25, 0.5417, 0.375, 0.5417, 0.375, 0.5417, 0.25, 0.4583, 0.375, 0.375, 0.375, 0.375, 0.375, 0.4583, 0.375, 0.5417, 0.25, 0.5417, 0.375, 0.5417, 0.375, 0.5417, 0.25, 0.5417, 0.1875, 0.5417, 0.25, 0.5417, 0.25, 0.5417, 0.1875, 0.5417, 0.375, 0.4583, 0.375, 0.4583, 0.375, 0.5417, 0.375, 0.375, 0.1875, 0.4583, 0.1875, 0.4583, 0.1875, 0.375, 0.1875, 0.375, 0.1875, 0.4583, 0.1875, 0.4583, 0.25, 0.375, 0.25, 0.4583, 0.1875, 0.5417, 0.1875, 0.5417, 0.25, 0.4583, 0.25, 0.4583, 0.25, 0.5417, 0.25, 0.5417, 0.375, 0.4583, 0.375, 0.375, 0.25, 0.4583, 0.25, 0.4583, 0.375, 0.375, 0.375, 0.375, 0.1875, 0.4583, 0.1875, 0.4583, 0.1875, 0.375, 0.1875, 0.5417, 0.375, 0.4583, 0.375, 0.4583, 0.375, 0.5417, 0.375, 0.125, 0.5, 0.125, 0.5625, 0.125, 0.5625, 0.125, 0.5, 0.4583, 0.1875, 0.5417, 0.1875, 0.5417, 0.1875, 0.4583, 0.1875, 0.25, 0.5625, 0.375, 0.5625, 0.375, 0.625, 0.25, 0.625, 0.25, 0.625, 0.375, 0.625, 0.375, 0.6875, 0.25, 0.6875, 0.125, 0.625, 0.25, 0.625, 0.25, 0.6875, 0.125, 0.6875, 0.125, 0.5625, 0.25, 0.5625, 0.25, 0.625, 0.125, 0.625, 0.375, 0.5625, 0.375, 0.625, 0.375, 0.625, 0.375, 0.5625, 0.25, 0.5625, 0.375, 0.5625, 0.375, 0.5625, 0.25, 0.5625, 0.375, 0.125, 0.375, 0.1875, 0.375, 0.1875, 0.375, 0.125, 0.375, 0.0625, 0.375, 0.125, 0.375, 0.125, 0.375, 0.0625])
me_cube_003.update()

# ---- objects
ob_cube = bpy.data.objects.new('Cube', me_cube_002)
ob_cube_001 = bpy.data.objects.new('Cube.001', me_cube_003)

# ---- transforms, parenting, visibility, modifiers, constraints
ob_cube.location = (0.0, 0.0, 0.0)
ob_cube.scale = (0.2097, 0.2097, 0.2097)
_m = ob_cube.modifiers.new('Mirror', 'MIRROR')
_m.use_clip = True
ob_cube_001.location = (-2.358, 0.01829, -0.8619)
ob_cube_001.rotation_euler = (4.712, 3.142, 1.571)
ob_cube_001.scale = (0.3777, 0.5315, 0.5315)

# ---- collection membership
col_collection.objects.link(ob_cube)
col_collection.objects.link(ob_cube_001)

# ---- scene / render settings (as saved in the file)
scene.frame_start = 1; scene.frame_end = 250; scene.frame_set(0)
scene.render.engine = 'BLENDER_EEVEE_NEXT'
bpy.context.view_layer.update()

# ---- added for rendering (the .blend has no active camera and no usable light): camera, sun
cam_auto = bpy.data.cameras.new('AutoCamera')
cam_auto.lens = 50.0
cam_auto.sensor_width = 36.0
cam_auto.clip_end = 1000.0
ob_auto_camera = bpy.data.objects.new('AutoCamera', cam_auto)
scene.collection.objects.link(ob_auto_camera)
ob_auto_camera.location = (4.614, -5.86993, 3.00131)
ob_auto_camera.rotation_euler = (1.09748, -7.21219e-08, 0.694738)
scene.camera = ob_auto_camera
light_auto_sun = bpy.data.lights.new('AutoSun', 'SUN')
light_auto_sun.energy = 3.0
light_auto_sun.angle = 0.0523599
ob_auto_sun = bpy.data.objects.new('AutoSun', light_auto_sun)
scene.collection.objects.link(ob_auto_sun)
ob_auto_sun.rotation_euler = (0.872665, 0.174533, 0.523599)
bpy.context.view_layer.update()
